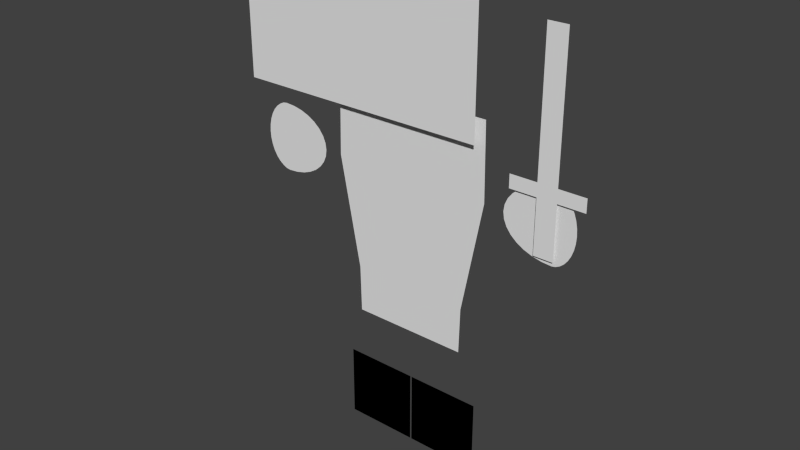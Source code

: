 # Source: Master_Rigged_Character.blend  (saved by Blender 2.74.0; exported with 4.5.12 LTS)
import bpy
from mathutils import Matrix  # noqa: F401  (used for matrix-valued properties, if any)

bpy.ops.wm.read_factory_settings(use_empty=True)
scene = bpy.context.scene
scene.name = 'Scene'

# ---- collections
col_collection_1 = bpy.data.collections.new('Collection 1'); scene.collection.children.link(col_collection_1)

# ---- materials (node trees are filled in below, after node groups)
mat_mat_jackieleetorso = bpy.data.materials.new('mat_jackieLeeTorso')
mat_mat_jackieleetorso.alpha_threshold = 0.0
mat_mat_jackieleetorso.use_transparent_shadow = False
mat_mat_jackieleetorso.roughness = 0.5
mat_mat_jackieleetorso.specular_intensity = 0.0
mat_mat_jackieleehead = bpy.data.materials.new('mat_jackieLeeHead')
mat_mat_jackieleehead.alpha_threshold = 0.0
mat_mat_jackieleehead.use_transparent_shadow = False
mat_mat_jackieleehead.roughness = 0.5
mat_mat_jackieleehead.specular_intensity = 0.0
mat_mat_jackieleehand = bpy.data.materials.new('mat_jackieLeeHand')
mat_mat_jackieleehand.alpha_threshold = 0.0
mat_mat_jackieleehand.use_transparent_shadow = False
mat_mat_jackieleehand.roughness = 0.5
mat_mat_jackieleehand.specular_intensity = 0.0
mat_mat_jackileeshoe = bpy.data.materials.new('mat_jackiLeeShoe')
mat_mat_jackileeshoe.alpha_threshold = 0.0
mat_mat_jackileeshoe.use_transparent_shadow = False
mat_mat_jackileeshoe.diffuse_color = (0.0, 0.0, 0.0, 1.0)
mat_mat_jackileeshoe.roughness = 0.5
mat_mat_jackieleesword = bpy.data.materials.new('mat_jackieLeeSword')
mat_mat_jackieleesword.alpha_threshold = 0.0
mat_mat_jackieleesword.use_transparent_shadow = False
mat_mat_jackieleesword.roughness = 0.5
mat_mat_jackieleesword.specular_intensity = 0.0

# ---- material node trees

# ---- world
world_world = bpy.data.worlds.new('World'); scene.world = world_world
world_world.color = (0.05088, 0.05088, 0.05088)
world_world.use_sun_shadow = False
world_world.sun_shadow_jitter_overblur = 0.0
world_world.cycles.sampling_method = 'MANUAL'
world_world.cycles.sample_map_resolution = 256

# ---- meshes
me_plane_001 = bpy.data.meshes.new('Plane.001')
me_plane_001.from_pydata([(0.519, 2.916e-06, 1.225), (-0.5335, 2.916e-06, 1.225), (0.3306, 2.916e-06, 1.225), (0.1092, 2.916e-06, 1.225), (-0.1237, 2.916e-06, 1.225), (-0.3451, 2.916e-06, 1.225), (1.093, 2.886e-06, 0.2088), (0.7263, 2.916e-06, 1.225), (1.075, 2.895e-06, 1.225), (1.023, 2.904e-06, 1.225), (0.9417, 2.91e-06, 1.225), (0.8395, 2.915e-06, 1.225), (-0.686, 2.916e-06, 1.225), (-1.107, 2.881e-06, 0.2088), (-0.8162, 2.915e-06, 1.225), (-0.9336, 2.91e-06, 1.225), (-1.027, 2.902e-06, 1.225), (-1.087, 2.892e-06, 1.225), (-0.3935, 2.785e-06, -1.93), (0.38, 2.785e-06, -1.93), (-0.255, 2.785e-06, -1.93), (-0.09229, 2.785e-06, -1.93), (0.07882, 2.785e-06, -1.93), (0.2416, 2.785e-06, -1.93), (0.5027, 2.785e-06, -1.93), (0.8017, 2.819e-06, -1.31), (0.5951, 2.787e-06, -1.93), (0.6784, 2.792e-06, -1.93), (0.7446, 2.799e-06, -1.93), (0.787, 2.809e-06, -1.93), (-0.8151, 2.82e-06, -1.293), (-0.5054, 2.785e-06, -1.93), (-0.8, 2.809e-06, -1.93), (-0.756, 2.8e-06, -1.93), (-0.6875, 2.792e-06, -1.93), (-0.6011, 2.787e-06, -1.93)], [], [(20, 21, 22, 23, 19, 24, 26, 27, 28, 29, 25, 30, 32, 33, 34, 35, 31, 18), (2, 3, 4, 5, 1, 12, 14, 15, 16, 17, 13, 6, 8, 9, 10, 11, 7, 0), (6, 13, 30, 25)])
_uv = me_plane_001.uv_layers.new(name='UVMap')
_uv.uv.foreach_set('vector', [0.3874, 0.0, 0.4613, 0.0, 0.5391, 0.0, 0.6131, 0.0, 0.676, 0.0, 0.7318, 0.0, 0.7738, 0.0, 0.8117, 0.0, 0.8417, 0.0, 0.861, 0.0, 0.8677, 0.1964, 0.1328, 0.2018, 0.1397, 0.0, 0.1597, 0.0, 0.1908, 0.0, 0.23, 0.0, 0.2735, 0.0, 0.3244, 0.0, 0.6536, 1.0, 0.5529, 1.0, 0.4471, 1.0, 0.3464, 1.0, 0.2608, 1.0, 0.1915, 1.0, 0.1323, 1.0, 0.07893, 1.0, 0.03657, 1.0, 0.009372, 1.0, 0.0, 0.6779, 1.0, 0.6779, 0.9918, 1.0, 0.9682, 1.0, 0.9313, 1.0, 0.8849, 1.0, 0.8334, 1.0, 0.7392, 1.0, 1.0, 0.6779, 0.0, 0.6779, 0.1328, 0.2018, 0.8677, 0.1964])
_ca = me_plane_001.color_attributes.new('Col', 'BYTE_COLOR', 'CORNER')
_ca.data.foreach_set('color', [1.0, 1.0, 1.0, 1.0, 1.0, 1.0, 1.0, 1.0, 1.0, 1.0, 1.0, 1.0, 1.0, 1.0, 1.0, 1.0, 1.0, 1.0, 1.0, 1.0, 1.0, 1.0, 1.0, 1.0, 1.0, 1.0, 1.0, 1.0, 1.0, 1.0, 1.0, 1.0, 1.0, 1.0, 1.0, 1.0, 1.0, 1.0, 1.0, 1.0, 1.0, 1.0, 1.0, 1.0, 1.0, 1.0, 1.0, 1.0, 1.0, 1.0, 1.0, 1.0, 1.0, 1.0, 1.0, 1.0, 1.0, 1.0, 1.0, 1.0, 1.0, 1.0, 1.0, 1.0, 1.0, 1.0, 1.0, 1.0, 1.0, 1.0, 1.0, 1.0, 1.0, 1.0, 1.0, 1.0, 1.0, 1.0, 1.0, 1.0, 1.0, 1.0, 1.0, 1.0, 1.0, 1.0, 1.0, 1.0, 1.0, 1.0, 1.0, 1.0, 1.0, 1.0, 1.0, 1.0, 1.0, 1.0, 1.0, 1.0, 1.0, 1.0, 1.0, 1.0, 1.0, 1.0, 1.0, 1.0, 1.0, 1.0, 1.0, 1.0, 1.0, 1.0, 1.0, 1.0, 1.0, 1.0, 1.0, 1.0, 1.0, 1.0, 1.0, 1.0, 1.0, 1.0, 1.0, 1.0, 1.0, 1.0, 1.0, 1.0, 1.0, 1.0, 1.0, 1.0, 1.0, 1.0, 1.0, 1.0, 1.0, 1.0, 1.0, 1.0, 1.0, 1.0, 1.0, 1.0, 1.0, 1.0, 1.0, 1.0, 1.0, 1.0, 1.0, 1.0, 1.0, 1.0, 1.0, 1.0])
me_plane_001.materials.append(mat_mat_jackieleetorso)
me_plane_001.use_remesh_preserve_volume = False
me_plane_001.use_remesh_preserve_attributes = False
me_plane_001.use_mirror_vertex_groups = False
me_plane_001.update()
me_circle_009 = bpy.data.meshes.new('Circle.009')
me_circle_009.from_pydata([(-1.0, 1.0, 0.1), (1.0, 1.0, 0.1), (-1.0, -1.0, 0.1), (1.0, -1.0, 0.1), (-2.5, 1.0, 0.1), (-2.5, -1.0, 0.1)], [], [(0, 2, 3, 1), (0, 4, 5, 2)])
_uv = me_circle_009.uv_layers.new(name='UVMap')
_uv.uv.foreach_set('vector', [0.4286, 1.0, 0.4286, 0.0, 1.0, 0.0, 1.0, 1.0, 0.4286, 1.0, 0.0, 1.0, 0.0, 0.0, 0.4286, 0.0])
me_circle_009.materials.append(mat_mat_jackieleehead)
me_circle_009.use_remesh_preserve_volume = False
me_circle_009.use_remesh_preserve_attributes = False
me_circle_009.use_mirror_vertex_groups = False
me_circle_009.update()
me_circle_005 = bpy.data.meshes.new('Circle.005')
me_circle_005.from_pydata([(0.07902, 1.3, -7.105e-15), (-0.2855, 1.275, -6.969e-15), (-0.6359, 1.201, -6.565e-15), (-0.9589, 1.081, -5.908e-15), (-1.242, 0.9192, -5.024e-15), (-1.474, 0.7222, -3.948e-15), (-1.647, 0.4975, -2.719e-15), (-1.753, 0.2536, -1.386e-15), (-1.789, 8.181e-09, 1.594e-21), (-1.753, -0.2536, 1.386e-15), (-1.647, -0.4975, 2.719e-15), (-1.474, -0.7222, 3.948e-15), (-1.242, -0.9192, 5.024e-15), (-0.9589, -1.081, 5.908e-15), (-0.6359, -1.201, 6.565e-15), (-0.2855, -1.275, 6.969e-15), (0.07902, -1.3, 7.105e-15), (0.2147, -1.275, 6.969e-15), (0.3656, -1.201, 6.565e-15), (0.5105, -1.081, 5.908e-15), (0.6376, -0.9192, 5.024e-15), (0.7419, -0.7222, 3.948e-15), (0.8194, -0.4975, 2.719e-15), (0.8671, -0.2536, 1.386e-15), (0.8832, 1.165e-06, -4.73e-21), (0.8671, 0.2536, -1.386e-15), (0.8194, 0.4975, -2.719e-15), (0.7419, 0.7222, -3.948e-15), (0.6376, 0.9192, -5.024e-15), (0.5105, 1.081, -5.908e-15), (0.3656, 1.201, -6.565e-15), (0.2147, 1.275, -6.969e-15)], [], [(1, 0, 31, 30, 29, 28, 27, 26, 25, 24, 23, 22, 21, 20, 19, 18, 17, 16, 15, 14, 13, 12, 11, 10, 9, 8, 7, 6, 5, 4, 3, 2)])
_uv = me_circle_005.uv_layers.new(name='UVMap')
_uv.uv.foreach_set('vector', [0.4915, 0.02853, 0.6256, 9.876e-05, 0.6772, 0.002245, 0.7372, 0.02179, 0.7973, 0.05878, 0.853, 0.1121, 0.9021, 0.1798, 0.9427, 0.2592, 0.9732, 0.3473, 0.9926, 0.4406, 0.9999, 0.5356, 0.995, 0.6287, 0.978, 0.7162, 0.9497, 0.7949, 0.911, 0.8616, 0.8634, 0.9138, 0.8113, 0.9492, 0.7622, 0.9656, 0.6256, 0.9755, 0.4915, 0.9665, 0.3653, 0.9388, 0.2516, 0.8937, 0.155, 0.8327, 0.07906, 0.7583, 0.02676, 0.6734, 9.876e-05, 0.5811, 9.876e-05, 0.485, 0.02676, 0.3888, 0.07906, 0.2963, 0.155, 0.2109, 0.2516, 0.136, 0.3653, 0.07443])
me_circle_005.materials.append(mat_mat_jackieleehand)
me_circle_005.use_remesh_preserve_volume = False
me_circle_005.use_remesh_preserve_attributes = False
me_circle_005.use_mirror_vertex_groups = False
me_circle_005.update()
me_circle_007 = bpy.data.meshes.new('Circle.007')
me_circle_007.from_pydata([(0.0714, 1.3, 0.0), (-0.2931, 1.275, 0.0), (-0.6436, 1.201, 0.0), (-0.9665, 1.081, 0.0), (-1.25, 0.9192, 0.0), (-1.482, 0.7222, 0.0), (-1.655, 0.4975, 0.0), (-1.761, 0.2536, 0.0), (-1.797, 8.181e-09, 0.0), (-1.761, -0.2536, 0.0), (-1.655, -0.4975, 0.0), (-1.482, -0.7222, 0.0), (-1.25, -0.9192, 0.0), (-0.9665, -1.081, 0.0), (-0.6436, -1.201, 0.0), (-0.2931, -1.275, 0.0), (0.0714, -1.3, 0.0), (0.2321, -1.275, 0.0), (0.3874, -1.201, 0.0), (0.5549, -1.081, 0.0), (0.7017, -0.9192, 0.0), (0.8222, -0.7222, 0.0), (0.9118, -0.4975, 0.0), (0.9669, -0.2536, 0.0), (0.9855, 1.165e-06, 0.0), (0.9669, 0.2536, 0.0), (0.9118, 0.4975, 0.0), (0.8222, 0.7222, 0.0), (0.7017, 0.9192, 0.0), (0.5549, 1.081, 0.0), (0.3874, 1.201, 0.0), (0.2321, 1.275, 0.0)], [], [(1, 0, 31, 30, 29, 28, 27, 26, 25, 24, 23, 22, 21, 20, 19, 18, 17, 16, 15, 14, 13, 12, 11, 10, 9, 8, 7, 6, 5, 4, 3, 2)])
_uv = me_circle_007.uv_layers.new(name='UVMap')
_uv.uv.foreach_set('vector', [0.6016, 0.9381, 0.733, 0.9286, 0.7891, 0.9116, 0.8408, 0.8773, 0.8946, 0.8259, 0.9388, 0.7608, 0.9719, 0.6843, 0.9925, 0.5995, 0.9999, 0.5097, 0.9937, 0.4181, 0.9743, 0.3285, 0.9422, 0.2442, 0.8989, 0.1685, 0.8459, 0.1042, 0.7853, 0.0539, 0.7194, 0.01947, 0.6602, 0.0008946, 0.6016, 9.684e-05, 0.4727, 0.02744, 0.3513, 0.07157, 0.242, 0.1308, 0.149, 0.2028, 0.07603, 0.2849, 0.02574, 0.3739, 9.718e-05, 0.4664, 9.684e-05, 0.5588, 0.02574, 0.6475, 0.07603, 0.7293, 0.149, 0.8008, 0.242, 0.8594, 0.3513, 0.9028, 0.4727, 0.9294])
me_circle_007.materials.append(mat_mat_jackieleehand)
me_circle_007.use_remesh_preserve_volume = False
me_circle_007.use_remesh_preserve_attributes = False
me_circle_007.use_mirror_vertex_groups = False
me_circle_007.update()
me_circle_008 = bpy.data.meshes.new('Circle.008')
me_circle_008.from_pydata([(-1.555, -1.128, 9.315e-05), (1.655, -0.8779, 9.317e-05), (-1.755, 2.884, 9.368e-05), (1.455, 3.133, 9.369e-05)], [], [(0, 1, 3, 2)])
_uv = me_circle_008.uv_layers.new(name='UVMap')
_uv.uv.foreach_set('vector', [1.836e-07, 0.0, 1.0, 0.0, 1.0, 1.0, 0.0, 1.0])
me_circle_008.materials.append(mat_mat_jackileeshoe)
me_circle_008.use_remesh_preserve_volume = False
me_circle_008.use_remesh_preserve_attributes = False
me_circle_008.use_mirror_vertex_groups = False
me_circle_008.update()
me_circle_006 = bpy.data.meshes.new('Circle.006')
me_circle_006.from_pydata([(-1.898, -1.005, 0.0001589), (1.319, -1.005, 0.0001589), (-1.898, 3.014, 0.0001595), (1.319, 3.014, 0.0001595)], [], [(0, 1, 3, 2)])
_uv = me_circle_006.uv_layers.new(name='UVMap')
_uv.uv.foreach_set('vector', [0.0, 0.0, 1.0, 0.0, 1.0, 1.0, 0.0, 1.0])
me_circle_006.materials.append(mat_mat_jackileeshoe)
me_circle_006.use_remesh_preserve_volume = False
me_circle_006.use_remesh_preserve_attributes = False
me_circle_006.use_mirror_vertex_groups = False
me_circle_006.update()
me_plane_003 = bpy.data.meshes.new('Plane.003')
me_plane_003.from_pydata([(-1.0, -1.0, 0.0), (1.0, -1.0, 0.0), (-1.0, 1.695, 5.244e-08), (1.0, 1.695, 5.244e-08), (-1.0, 1.515, 4.895e-08), (-1.0, 1.335, 4.545e-08), (-1.0, 1.156, 4.196e-08), (-1.0, 0.9761, 3.846e-08), (-1.0, 0.7964, 3.496e-08), (-1.0, 0.6168, 3.147e-08), (-1.0, 0.4371, 2.797e-08), (-1.0, 0.2575, 2.447e-08), (-1.0, 0.07786, 2.098e-08), (-1.0, -0.1018, 1.748e-08), (-1.0, -0.2814, 1.399e-08), (-1.0, -0.4611, 1.049e-08), (-1.0, -0.6407, 6.993e-09), (-1.0, -0.8204, 3.496e-09), (1.0, -0.8204, 3.496e-09), (1.0, -0.6407, 6.993e-09), (1.0, -0.4611, 1.049e-08), (1.0, -0.2814, 1.399e-08), (1.0, -0.1018, 1.748e-08), (1.0, 0.07786, 2.098e-08), (1.0, 0.2575, 2.447e-08), (1.0, 0.4371, 2.797e-08), (1.0, 0.6168, 3.147e-08), (1.0, 0.7964, 3.496e-08), (1.0, 0.9761, 3.846e-08), (1.0, 1.156, 4.196e-08), (1.0, 1.335, 4.545e-08), (1.0, 1.515, 4.895e-08), (-3.768, -0.1018, 1.748e-08), (-3.768, -0.2814, 1.399e-08), (3.768, -0.2814, 1.399e-08), (3.768, -0.1018, 1.748e-08)], [], [(4, 31, 3, 2), (0, 1, 18, 17), (17, 18, 19, 16), (16, 19, 20, 15), (15, 20, 21, 14), (14, 21, 22, 13), (13, 22, 23, 12), (12, 23, 24, 11), (11, 24, 25, 10), (10, 25, 26, 9), (9, 26, 27, 8), (8, 27, 28, 7), (7, 28, 29, 6), (6, 29, 30, 5), (5, 30, 31, 4), (22, 21, 34, 35), (14, 13, 32, 33)])
_uv = me_plane_003.uv_layers.new(name='UVMap')
_uv.uv.foreach_set('vector', [0.3735, 0.9131, 0.6265, 0.9131, 0.6265, 0.9766, 0.3735, 0.9766, 0.3735, 0.02337, 0.6265, 0.02337, 0.6265, 0.08692, 0.3735, 0.08692, 0.3735, 0.08692, 0.6265, 0.08692, 0.6265, 0.1505, 0.3735, 0.1505, 0.3735, 0.1505, 0.6265, 0.1505, 0.6265, 0.214, 0.3735, 0.214, 0.3735, 0.214, 0.6265, 0.214, 0.6265, 0.2776, 0.3735, 0.2776, 0.3735, 0.2776, 0.6265, 0.2776, 0.6265, 0.3411, 0.3735, 0.3411, 0.3735, 0.3411, 0.6265, 0.3411, 0.6265, 0.4047, 0.3735, 0.4047, 0.3735, 0.4047, 0.6265, 0.4047, 0.6265, 0.4682, 0.3735, 0.4682, 0.3735, 0.4682, 0.6265, 0.4682, 0.6265, 0.5318, 0.3735, 0.5318, 0.3735, 0.5318, 0.6265, 0.5318, 0.6265, 0.5953, 0.3735, 0.5953, 0.3735, 0.5953, 0.6265, 0.5953, 0.6265, 0.6589, 0.3735, 0.6589, 0.3735, 0.6589, 0.6265, 0.6589, 0.6265, 0.7224, 0.3735, 0.7224, 0.3735, 0.7224, 0.6265, 0.7224, 0.6265, 0.786, 0.3735, 0.786, 0.3735, 0.786, 0.6265, 0.786, 0.6265, 0.8495, 0.3735, 0.8495, 0.3735, 0.8495, 0.6265, 0.8495, 0.6265, 0.9131, 0.3735, 0.9131, 0.6265, 0.3411, 0.6265, 0.2776, 0.9766, 0.2776, 0.9766, 0.3411, 0.3735, 0.2776, 0.3735, 0.3411, 0.02337, 0.3411, 0.02337, 0.2776])
me_plane_003.materials.append(mat_mat_jackieleesword)
me_plane_003.use_remesh_preserve_volume = False
me_plane_003.use_remesh_preserve_attributes = False
me_plane_003.use_mirror_vertex_groups = False
me_plane_003.update()
arm_armature_001 = bpy.data.armatures.new('Armature.001')  # bones are not reproduced

# ---- objects
ob_armature = bpy.data.objects.new('Armature', arm_armature_001)
ob_body = bpy.data.objects.new('Body', me_plane_001)
ob_head = bpy.data.objects.new('Head', me_circle_009)
ob_left_arm = bpy.data.objects.new('Left Arm', me_circle_005)
ob_right_arm = bpy.data.objects.new('Right Arm', me_circle_007)
ob_right_foot = bpy.data.objects.new('Right Foot', me_circle_008)
ob_left_foot = bpy.data.objects.new('Left Foot', me_circle_006)
ob_weapon = bpy.data.objects.new('Weapon', me_plane_003)

# ---- transforms, parenting, visibility, modifiers, constraints
ob_armature.location = (0.0, 0.0, 0.4649)
ob_armature.hide_viewport = True
ob_armature.lineart.crease_threshold = 0.0
ob_body.parent = ob_armature
ob_body.matrix_parent_inverse = Matrix(((1.0, 0.0, 0.0, 0.0), (0.0, 1.0, 0.0, 0.0), (0.0, 0.0, 1.0, -0.4649), (0.0, 0.0, 0.0, 1.0)))
ob_body.location = (0.0, 0.0, 0.0)
ob_body.lineart.crease_threshold = 0.0
_vg = ob_body.vertex_groups.new(name='Full Bone')
for _i, _w in zip([6, 8, 13, 18, 19, 20, 21, 22, 23, 24, 25, 26, 27, 28, 29, 30, 31, 32, 33, 34, 35], [0.01465, 0.001021, 0.01772, 0.7773, 0.8066, 0.7906, 0.8041, 0.8147, 0.8249, 0.7885, 0.6477, 0.7695, 0.7471, 0.7174, 0.6876, 0.6633, 0.7656, 0.6854, 0.7092, 0.7327, 0.7543]): _vg.add([_i], _w, 'REPLACE')
_vg = ob_body.vertex_groups.new(name='R.ForeArm')
for _i, _w in zip([0, 1, 2, 3, 4, 5, 7, 8, 9, 10, 11, 12, 13, 14, 15, 16, 17, 18, 19, 20, 21, 22, 23, 24, 25, 26, 27, 28, 29, 30, 31, 32, 33, 34, 35], [0.2062, 0.5671, 0.2557, 0.3106, 0.3711, 0.4308, 0.143, 0.01622, 0.04854, 0.07542, 0.1009, 0.6897, 0.946, 0.7823, 0.8748, 0.9228, 0.9659, 0.1468, 0.07015, 0.1276, 0.1077, 0.0898, 0.07231, 0.06805, 0.06376, 0.06605, 0.06372, 0.0636, 0.06348, 0.2726, 0.1616, 0.2492, 0.2239, 0.199, 0.1759]): _vg.add([_i], _w, 'REPLACE')
_vg = ob_body.vertex_groups.new(name='R.Hand')
for _i, _w in zip([0, 1, 2, 3, 4, 5, 7, 8, 9, 10, 11, 12, 13, 14, 15, 16, 17, 18, 19, 20, 21, 22, 23, 25, 30, 31, 32, 33, 34, 35], [0.0, 0.0, 0.0, 0.0, 0.0, 0.0, 0.0, 0.0, 0.0, 0.0, 0.0, 0.0, 0.0, 0.0, 0.0, 0.0, 0.0, 0.0, 0.0, 0.0, 0.0, 0.0, 0.0, 0.0, 0.0, 0.0, 0.0, 0.0, 0.0, 0.0]): _vg.add([_i], _w, 'REPLACE')
_vg = ob_body.vertex_groups.new(name='L.ForeArm')
for _i, _w in zip([0, 1, 2, 3, 4, 5, 6, 7, 8, 9, 10, 11, 12, 14, 15, 18, 19, 20, 21, 22, 23, 24, 25, 26, 27, 28, 29, 30, 31, 32, 33, 34, 35], [0.5535, 0.1426, 0.4598, 0.3574, 0.2709, 0.188, 0.9368, 0.6853, 0.9111, 0.8811, 0.8264, 0.7732, 0.1018, 0.07103, 0.03061, 0.07397, 0.1213, 0.07996, 0.08635, 0.0937, 0.1011, 0.1413, 0.2845, 0.162, 0.1864, 0.2159, 0.2454, 0.06152, 0.0708, 0.06297, 0.06453, 0.06619, 0.06774]): _vg.add([_i], _w, 'REPLACE')
_vg = ob_body.vertex_groups.new(name='L.Hand')
for _i, _w in zip([0, 1, 2, 3, 4, 5, 7, 11, 12, 14, 15, 16, 17], [0.0, 0.0, 0.0, 0.0, 0.0, 0.0, 0.0, 0.0, 0.0, 0.0, 0.0, 0.0, 0.0]): _vg.add([_i], _w, 'REPLACE')
_vg = ob_body.vertex_groups.new(name='Head')
_vg.add([0, 3, 5], 1.0, 'REPLACE')
_vg = ob_body.vertex_groups.new(name='R.Foot')
_vg = ob_body.vertex_groups.new(name='L.Foot')
_vg = ob_body.vertex_groups.new(name='Body')
for _i, _w in zip([0, 1, 2, 3, 4, 5, 6, 7, 8, 9, 10, 11, 12, 13, 14, 15, 16, 17, 18, 19, 20, 21, 22, 23, 24, 25, 26, 27, 28, 29, 30, 31, 32, 33, 34, 35], [1.0, 1.0, 1.0, 1.0, 1.0, 1.0, 1.0, 1.0, 1.0, 1.0, 1.0, 1.0, 1.0, 1.0, 1.0, 1.0, 1.0, 1.0, 1.0, 1.0, 1.0, 1.0, 0.9999, 1.0, 0.9998, 1.0, 0.9995, 0.9988, 0.9979, 0.9968, 1.0, 1.0, 1.0, 1.0, 1.0, 1.0]): _vg.add([_i], _w, 'REPLACE')
_vg = ob_body.vertex_groups.new(name='Full')
_vg = ob_body.vertex_groups.new(name='R.Forearm')
for _i, _w in zip([0, 1, 2, 3, 4, 5, 6, 7, 8, 9, 10, 11, 12, 13, 14, 15, 16, 17, 30], [0.0, 0.0, 0.0, 0.0, 3.698e-19, 0.0, 0.0, 0.0, 0.0, 0.0, 0.0, 0.0, 0.00064, 6.335e-22, 0.0009899, 4.53e-08, 3.967e-12, 8.181e-10, 0.008166]): _vg.add([_i], _w, 'REPLACE')
_vg = ob_body.vertex_groups.new(name='L.Forearm')
for _i, _w in zip([0, 1, 2, 3, 4, 5, 6, 7, 8, 9, 10, 11, 12, 13, 14, 15, 16, 17, 25, 30], [0.0, 0.0, 0.0, 0.0, 9.064e-25, 0.0, 0.0007192, 1.239e-37, 9.224e-12, 4.08e-20, 5.747e-31, 1.822e-44, 0.0, 0.0, 1.4e-08, 0.0, 0.002168, 0.01679, 3.953e-09, 0.0]): _vg.add([_i], _w, 'REPLACE')
_vg = ob_body.vertex_groups.new(name='Body.001')
_vg = ob_body.vertex_groups.new(name='Body.002')
for _i, _w in zip([0, 1, 2, 3, 4, 5, 7, 8, 9, 10, 11, 12, 14, 15, 16], [0.3177, 0.3815, 0.378, 0.443, 0.4734, 0.4996, 0.2243, 0.03839, 0.07567, 0.1195, 0.162, 0.2751, 0.1947, 0.1144, 0.06351]): _vg.add([_i], _w, 'REPLACE')
_vg = ob_body.vertex_groups.new(name='Weapon')
_vg = ob_body.vertex_groups.new(name='R.Thigh')
for _i, _w in zip([18, 19, 20, 21, 22, 23, 24, 26, 27, 31, 32, 33, 34, 35], [2.827e-09, 0.0, 0.0, 0.0, 0.0, 0.0, 0.0, 0.0, 0.0, 7.192e-09, 0.0, 4.668e-10, 0.0, 8.154e-09]): _vg.add([_i], _w, 'REPLACE')
_vg = ob_body.vertex_groups.new(name='R.Leg')
_vg = ob_body.vertex_groups.new(name='L.Thigh')
for _i, _w in zip([18, 19, 20, 21, 22, 23, 24, 25, 26, 27, 28, 29, 31, 32, 33, 34, 35], [0.0, 4.489e-09, 0.0, 0.0, 0.0, 0.0, 9.956e-08, 0.0, 1.215e-08, 6.492e-14, 2.454e-18, 2.745e-19, 0.0, 0.0, 0.0, 0.0, 0.0]): _vg.add([_i], _w, 'REPLACE')
_vg = ob_body.vertex_groups.new(name='L.Leg')
_m = ob_body.modifiers.new('Armature', 'ARMATURE')
_m = ob_body.modifiers.new('Armature.001', 'ARMATURE')
_m.object = ob_armature
ob_head.parent = ob_armature
ob_head.matrix_parent_inverse = Matrix(((1.0, 0.0, 0.0, 0.0), (0.0, 1.0, 0.0, 0.0), (0.0, 0.0, 1.0, -0.4649), (0.0, 0.0, 0.0, 1.0)))
ob_head.location = (0.0, 0.0, 1.931)
ob_head.rotation_euler = (1.571, -0.0, 0.0)
ob_head.lock_location = (False, True, False)
ob_head.lineart.crease_threshold = 0.0
_vg = ob_head.vertex_groups.new(name='Full Bone')
_vg = ob_head.vertex_groups.new(name='R.ForeArm')
_vg = ob_head.vertex_groups.new(name='R.Hand')
for _i, _w in zip([0, 1, 2, 3, 4, 5], [4.457e-14, 6.836e-06, 0.00152, 0.008034, 3.249e-20, 4.74e-10]): _vg.add([_i], _w, 'REPLACE')
_vg = ob_head.vertex_groups.new(name='L.ForeArm')
_vg = ob_head.vertex_groups.new(name='L.Hand')
_vg = ob_head.vertex_groups.new(name='Head')
for _i, _w in zip([0, 1, 2, 3, 4, 5], [1.0, 1.0, 0.9676, 0.9915, 1.0, 0.9999]): _vg.add([_i], _w, 'REPLACE')
_vg = ob_head.vertex_groups.new(name='R.Foot')
_vg = ob_head.vertex_groups.new(name='L.Foot')
_vg = ob_head.vertex_groups.new(name='Body')
_vg = ob_head.vertex_groups.new(name='Full')
_vg = ob_head.vertex_groups.new(name='R.Forearm')
for _i, _w in zip([0, 1, 2, 3, 4, 5], [3.386e-11, 0.0, 2.503e-09, 6.061e-10, 3.165e-08, 1.831e-06]): _vg.add([_i], _w, 'REPLACE')
_vg = ob_head.vertex_groups.new(name='L.Forearm')
for _i, _w in zip([0, 1, 2, 3, 4, 5], [3.795e-07, 4.924e-22, 1.714e-08, 1.758e-13, 0.002934, 0.0125]): _vg.add([_i], _w, 'REPLACE')
_vg = ob_head.vertex_groups.new(name='Body.001')
_vg = ob_head.vertex_groups.new(name='Body.002')
_vg = ob_head.vertex_groups.new(name='Weapon')
_vg = ob_head.vertex_groups.new(name='R.Thigh')
_vg = ob_head.vertex_groups.new(name='R.Leg')
_vg = ob_head.vertex_groups.new(name='L.Thigh')
_vg = ob_head.vertex_groups.new(name='L.Leg')
_m = ob_head.modifiers.new('Armature', 'ARMATURE')
_m = ob_head.modifiers.new('Armature.001', 'ARMATURE')
_m.object = ob_armature
ob_left_arm.parent = ob_armature
ob_left_arm.matrix_parent_inverse = Matrix(((1.0, 0.0, 0.0, 0.0), (0.0, 1.0, 0.0, 0.0), (0.0, 0.0, 1.0, -0.4649), (0.0, 0.0, 0.0, 1.0)))
ob_left_arm.location = (2.0, 0.0, 0.1988)
ob_left_arm.rotation_euler = (1.571, -0.0, 0.0)
ob_left_arm.scale = (0.3593, -0.359, 0.3593)
ob_left_arm.lineart.crease_threshold = 0.0
_vg = ob_left_arm.vertex_groups.new(name='Full Bone')
_vg = ob_left_arm.vertex_groups.new(name='R.ForeArm')
_vg = ob_left_arm.vertex_groups.new(name='R.Hand')
_vg = ob_left_arm.vertex_groups.new(name='L.ForeArm')
_vg = ob_left_arm.vertex_groups.new(name='L.Hand')
for _i, _w in zip([0, 1, 2, 3, 4, 5, 6, 7, 8, 9, 10, 11, 12, 13, 14, 15, 16, 17, 18, 19, 20, 21, 22, 23, 24, 25, 26, 27, 28, 29, 30, 31], [1.0, 1.0, 1.0, 1.0, 1.0, 1.0, 1.0, 1.0, 1.0, 1.0, 1.0, 1.0, 0.9999, 0.9999, 1.0, 1.0, 1.0, 1.0, 1.0, 1.0, 1.0, 1.0, 1.0, 1.0, 1.0, 1.0, 1.0, 1.0, 1.0, 1.0, 1.0, 1.0]): _vg.add([_i], _w, 'REPLACE')
_vg = ob_left_arm.vertex_groups.new(name='Head')
_vg = ob_left_arm.vertex_groups.new(name='R.Foot')
_vg = ob_left_arm.vertex_groups.new(name='L.Foot')
_vg = ob_left_arm.vertex_groups.new(name='Body')
_vg = ob_left_arm.vertex_groups.new(name='Full')
_vg = ob_left_arm.vertex_groups.new(name='R.Forearm')
_vg = ob_left_arm.vertex_groups.new(name='L.Forearm')
for _i, _w in zip([0, 1, 2, 3, 4, 5, 6, 7, 8, 9, 10, 11, 12, 13, 14, 15, 16, 17, 18, 19, 20, 21, 22, 23, 24, 25, 26, 27, 28, 29, 30, 31], [2.829e-24, 1.565e-29, 2.529e-33, 1.62e-35, 6.147e-32, 0.0, 1.115e-33, 4.968e-37, 9.406e-39, 2.237e-37, 1.56e-31, 1.61e-28, 1.154e-27, 1.354e-30, 0.0, 5.622e-35, 6.087e-30, 4.739e-29, 1.255e-30, 2.792e-34, 2.769e-40, 0.0, 0.0, 0.0, 2.442e-39, 1.127e-40, 0.0, 3.643e-43, 7.253e-40, 0.0, 1.91e-26, 1.888e-23]): _vg.add([_i], _w, 'REPLACE')
_vg = ob_left_arm.vertex_groups.new(name='Body.001')
_vg = ob_left_arm.vertex_groups.new(name='Body.002')
_vg = ob_left_arm.vertex_groups.new(name='Weapon')
for _i, _w in zip([0, 1, 2, 3, 4, 5, 6, 7, 8, 9, 10, 11, 12, 13, 14, 15, 16, 17, 18, 19, 20, 21, 22, 23, 24, 25, 26, 27, 28, 29, 30, 31], [1.874e-11, 3.962e-15, 7.778e-16, 3.035e-19, 2.752e-20, 7.076e-15, 1.696e-14, 6.288e-11, 3.289e-07, 2.998e-06, 3.762e-06, 8.165e-08, 1.886e-11, 5.125e-16, 4.42e-22, 7.974e-30, 4.814e-34, 3.738e-37, 6.936e-43, 1.654e-43, 1.247e-43, 0.0, 0.0, 0.0, 0.0, 1.341e-39, 6.414e-32, 3.04e-27, 4.612e-22, 3.178e-15, 1.009e-11, 1.402e-10]): _vg.add([_i], _w, 'REPLACE')
_vg = ob_left_arm.vertex_groups.new(name='R.Thigh')
_vg = ob_left_arm.vertex_groups.new(name='R.Leg')
_vg = ob_left_arm.vertex_groups.new(name='L.Thigh')
_vg = ob_left_arm.vertex_groups.new(name='L.Leg')
_m = ob_left_arm.modifiers.new('Armature', 'ARMATURE')
_m = ob_left_arm.modifiers.new('Armature.001', 'ARMATURE')
_m.object = ob_armature
ob_right_arm.parent = ob_armature
ob_right_arm.matrix_parent_inverse = Matrix(((1.0, 0.0, 0.0, 0.0), (0.0, 1.0, 0.0, 0.0), (0.0, 0.0, 1.0, -0.4649), (0.0, 0.0, 0.0, 1.0)))
ob_right_arm.location = (-2.0, 0.0, 0.1988)
ob_right_arm.rotation_euler = (1.571, -0.0, 0.0)
ob_right_arm.scale = (-0.3593, 0.3593, 0.3593)
ob_right_arm.lineart.crease_threshold = 0.0
_vg = ob_right_arm.vertex_groups.new(name='Full Bone')
_vg = ob_right_arm.vertex_groups.new(name='R.ForeArm')
for _i, _w in zip([0, 1, 2, 3, 4, 5, 6, 7, 8, 9, 10, 11, 12, 13, 14, 15, 16, 17, 18, 19, 20, 21, 22, 23, 24, 25, 26, 27, 28, 29, 30, 31], [0.3048, 0.3686, 0.4312, 0.4998, 0.5648, 0.6561, 0.7418, 0.8586, 0.9886, 0.884, 0.7797, 0.697, 0.6086, 0.5426, 0.4731, 0.4093, 0.3444, 0.3173, 0.2907, 0.2627, 0.2363, 0.2135, 0.1924, 0.1702, 0.149, 0.164, 0.1797, 0.1953, 0.2121, 0.2347, 0.2586, 0.2814]): _vg.add([_i], _w, 'REPLACE')
_vg = ob_right_arm.vertex_groups.new(name='R.Hand')
for _i, _w in zip([0, 1, 2, 3, 4, 5, 6, 7, 8, 9, 10, 11, 12, 13, 14, 15, 16, 17, 18, 19, 20, 21, 22, 23, 24, 25, 26, 27, 28, 29, 30, 31], [1.0, 1.0, 1.0, 1.0, 1.0, 1.0, 1.0, 1.0, 1.0, 1.0, 1.0, 1.0, 1.0, 1.0, 1.0, 1.0, 1.0, 1.0, 1.0, 1.0, 1.0, 1.0, 1.0, 1.0, 1.0, 1.0, 1.0, 1.0, 1.0, 1.0, 1.0, 1.0]): _vg.add([_i], _w, 'REPLACE')
_vg = ob_right_arm.vertex_groups.new(name='L.ForeArm')
_vg = ob_right_arm.vertex_groups.new(name='L.Hand')
_vg = ob_right_arm.vertex_groups.new(name='Head')
_vg = ob_right_arm.vertex_groups.new(name='R.Foot')
_vg = ob_right_arm.vertex_groups.new(name='L.Foot')
_vg = ob_right_arm.vertex_groups.new(name='Body')
_vg = ob_right_arm.vertex_groups.new(name='Full')
_vg = ob_right_arm.vertex_groups.new(name='R.Forearm')
for _i, _w in zip([0, 1, 2, 3, 4, 5, 6, 7, 8, 9, 10, 11, 12, 13, 14, 15, 16, 17, 18, 19, 20, 21, 22, 23, 24, 25, 26, 27, 28, 29, 30, 31], [1.561e-10, 3.451e-11, 6.339e-13, 1.92e-19, 1.477e-17, 1.008e-16, 1.493e-19, 3.026e-24, 9.656e-23, 3.772e-21, 5.653e-14, 1.191e-12, 1.896e-16, 9.322e-16, 4.524e-16, 0.0, 7e-18, 1.147e-18, 1.1e-20, 1.357e-18, 4.938e-13, 1.298e-13, 3.601e-19, 3.051e-20, 2.72e-17, 2.578e-20, 0.0, 7.356e-26, 9.824e-18, 4.476e-13, 3.455e-11, 2.901e-10]): _vg.add([_i], _w, 'REPLACE')
_vg = ob_right_arm.vertex_groups.new(name='L.Forearm')
_vg = ob_right_arm.vertex_groups.new(name='Body.001')
_vg = ob_right_arm.vertex_groups.new(name='Body.002')
_vg = ob_right_arm.vertex_groups.new(name='Weapon')
_vg = ob_right_arm.vertex_groups.new(name='R.Thigh')
_vg = ob_right_arm.vertex_groups.new(name='R.Leg')
_vg = ob_right_arm.vertex_groups.new(name='L.Thigh')
_vg = ob_right_arm.vertex_groups.new(name='L.Leg')
_m = ob_right_arm.modifiers.new('Armature', 'ARMATURE')
_m = ob_right_arm.modifiers.new('Armature.001', 'ARMATURE')
_m.object = ob_armature
ob_right_foot.parent = ob_armature
ob_right_foot.matrix_parent_inverse = Matrix(((1.0, 0.0, 0.0, 0.0), (0.0, 1.0, 0.0, 0.0), (0.0, 0.0, 1.0, -0.4649), (0.0, 0.0, 0.0, 1.0)))
ob_right_foot.location = (-0.4723, 0.0, -3.374)
ob_right_foot.rotation_euler = (1.571, 0.0622, -0.0)
ob_right_foot.scale = (0.3109, 0.2488, 0.3109)
ob_right_foot.lineart.crease_threshold = 0.0
_vg = ob_right_foot.vertex_groups.new(name='Full Bone')
_vg = ob_right_foot.vertex_groups.new(name='R.ForeArm')
_vg = ob_right_foot.vertex_groups.new(name='R.Hand')
_vg = ob_right_foot.vertex_groups.new(name='L.ForeArm')
_vg = ob_right_foot.vertex_groups.new(name='L.Hand')
_vg = ob_right_foot.vertex_groups.new(name='Head')
_vg = ob_right_foot.vertex_groups.new(name='R.Foot')
for _i, _w in zip([0, 1, 2, 3], [5.511e-13, 9.006e-07, 1.254e-17, 0.0]): _vg.add([_i], _w, 'REPLACE')
_vg = ob_right_foot.vertex_groups.new(name='L.Foot')
_vg = ob_right_foot.vertex_groups.new(name='Body')
_vg = ob_right_foot.vertex_groups.new(name='Full')
for _i, _w in zip([0, 1, 2, 3], [1.983e-12, 1.529e-24, 1.155e-11, 6.541e-06]): _vg.add([_i], _w, 'REPLACE')
_vg = ob_right_foot.vertex_groups.new(name='R.Forearm')
_vg = ob_right_foot.vertex_groups.new(name='L.Forearm')
_vg = ob_right_foot.vertex_groups.new(name='Body.001')
_vg = ob_right_foot.vertex_groups.new(name='Body.002')
_vg = ob_right_foot.vertex_groups.new(name='Weapon')
_vg = ob_right_foot.vertex_groups.new(name='R.Thigh')
for _i, _w in zip([0, 1, 2, 3], [0.03934, 0.0, 4.714e-11, 0.0]): _vg.add([_i], _w, 'REPLACE')
_vg = ob_right_foot.vertex_groups.new(name='R.Leg')
for _i, _w in zip([0, 1, 2, 3], [1.0, 1.0, 0.9985, 1.0]): _vg.add([_i], _w, 'REPLACE')
_vg = ob_right_foot.vertex_groups.new(name='L.Thigh')
_vg = ob_right_foot.vertex_groups.new(name='L.Leg')
_m = ob_right_foot.modifiers.new('Armature', 'ARMATURE')
_m = ob_right_foot.modifiers.new('Armature.001', 'ARMATURE')
_m.object = ob_armature
ob_left_foot.parent = ob_armature
ob_left_foot.matrix_parent_inverse = Matrix(((1.0, 0.0, 0.0, 0.0), (0.0, 1.0, 0.0, 0.0), (0.0, 0.0, 1.0, -0.4649), (0.0, 0.0, 0.0, 1.0)))
ob_left_foot.location = (0.6388, 0.0, -3.374)
ob_left_foot.rotation_euler = (1.571, -0.0, 0.0)
ob_left_foot.scale = (0.3109, 0.2488, 0.3109)
ob_left_foot.lineart.crease_threshold = 0.0
_vg = ob_left_foot.vertex_groups.new(name='Full Bone')
_vg = ob_left_foot.vertex_groups.new(name='R.ForeArm')
_vg = ob_left_foot.vertex_groups.new(name='R.Hand')
_vg = ob_left_foot.vertex_groups.new(name='L.ForeArm')
_vg = ob_left_foot.vertex_groups.new(name='L.Hand')
_vg = ob_left_foot.vertex_groups.new(name='Head')
_vg = ob_left_foot.vertex_groups.new(name='R.Foot')
for _i, _w in zip([0, 1, 2, 3], [6.713e-20, 1.232e-06, 0.0, 3.205e-17]): _vg.add([_i], _w, 'REPLACE')
_vg = ob_left_foot.vertex_groups.new(name='L.Foot')
for _i, _w in zip([0, 1, 2, 3], [0.01718, 0.008999, 0.0, 7.762e-10]): _vg.add([_i], _w, 'REPLACE')
_vg = ob_left_foot.vertex_groups.new(name='Body')
_vg = ob_left_foot.vertex_groups.new(name='Full')
for _i, _w in zip([0, 1, 2, 3], [3.034e-05, 1.666e-19, 3.621e-07, 2.2e-30]): _vg.add([_i], _w, 'REPLACE')
_vg = ob_left_foot.vertex_groups.new(name='R.Forearm')
_vg = ob_left_foot.vertex_groups.new(name='L.Forearm')
_vg = ob_left_foot.vertex_groups.new(name='Body.001')
_vg = ob_left_foot.vertex_groups.new(name='Body.002')
_vg = ob_left_foot.vertex_groups.new(name='Weapon')
_vg = ob_left_foot.vertex_groups.new(name='R.Thigh')
for _i, _w in zip([0, 1, 3], [0.0, 0.0, 0.0]): _vg.add([_i], _w, 'REPLACE')
_vg = ob_left_foot.vertex_groups.new(name='R.Leg')
for _i, _w in zip([0, 1, 3], [0.0, 0.0, 0.0]): _vg.add([_i], _w, 'REPLACE')
_vg = ob_left_foot.vertex_groups.new(name='L.Thigh')
for _i, _w in zip([0, 1, 2, 3], [0.0, 1.613e-10, 0.0, 1.18e-06]): _vg.add([_i], _w, 'REPLACE')
_vg = ob_left_foot.vertex_groups.new(name='L.Leg')
for _i, _w in zip([0, 1, 2, 3], [1.0, 1.0, 1.0, 1.0]): _vg.add([_i], _w, 'REPLACE')
_m = ob_left_foot.modifiers.new('Armature', 'ARMATURE')
_m = ob_left_foot.modifiers.new('Armature.001', 'ARMATURE')
_m.object = ob_armature
ob_weapon.parent = ob_armature
ob_weapon.matrix_parent_inverse = Matrix(((1.0, 0.0, 0.0, 0.0), (0.0, 1.0, 0.0, 0.0), (0.0, 0.0, 1.0, -0.4649), (0.0, 0.0, 0.0, 1.0)))
ob_weapon.location = (1.931, -0.03242, 0.8006)
ob_weapon.rotation_euler = (1.571, -0.0, 0.0)
ob_weapon.scale = (0.131, 1.0, 1.0)
ob_weapon.lineart.crease_threshold = 0.0
_vg = ob_weapon.vertex_groups.new(name='Full')
_vg = ob_weapon.vertex_groups.new(name='Body')
_vg = ob_weapon.vertex_groups.new(name='R.Forearm')
_vg = ob_weapon.vertex_groups.new(name='R.Hand')
_vg = ob_weapon.vertex_groups.new(name='L.Forearm')
for _i, _w in zip([0, 1, 2, 3, 4, 5, 6, 7, 8, 9, 10, 11, 12, 13, 14, 15, 16, 17, 18, 19, 20, 21, 22, 23, 24, 25, 26, 27, 28, 29, 30, 31, 32, 33, 34, 35], [0.0, 0.0, 0.0, 0.0, 0.0, 0.0, 0.0, 0.0, 0.0, 0.0, 0.0, 0.0, 0.0, 0.0, 0.0, 0.0, 0.0, 0.0, 0.0, 0.0, 0.0, 0.0, 0.0, 0.0, 0.0, 0.0, 0.0, 0.0, 0.0, 0.0, 0.0, 0.0, 1.227e-15, 1.073e-17, 0.0, 0.0]): _vg.add([_i], _w, 'REPLACE')
_vg = ob_weapon.vertex_groups.new(name='L.Hand')
for _i, _w in zip([0, 1, 2, 3, 4, 5, 6, 7, 8, 9, 10, 11, 12, 13, 14, 15, 16, 17, 18, 19, 20, 21, 22, 23, 24, 25, 26, 27, 28, 29, 30, 31, 32, 33, 34, 35], [5.694e-12, 1.285e-25, 0.0, 0.0, 0.0, 0.0, 0.0, 0.0, 0.0, 0.0, 0.0, 0.0, 0.0, 0.0, 0.0, 2.89e-15, 4.061e-20, 3.062e-16, 2.045e-18, 1.015e-35, 0.0, 0.0, 0.0, 0.0, 0.0, 0.0, 0.0, 0.0, 0.0, 0.0, 0.0, 0.0, 0.0, 0.0, 0.0, 0.0]): _vg.add([_i], _w, 'REPLACE')
_vg = ob_weapon.vertex_groups.new(name='L.Hand.001')
for _i, _w in zip([0, 1, 2, 3, 4, 5, 6, 7, 8, 9, 10, 11, 12, 13, 14, 15, 16, 17, 18, 19, 20, 21, 22, 23, 24, 25, 26, 27, 28, 29, 30, 31, 32, 33, 34, 35], [0.0818, 0.3261, 1.0, 1.0, 1.0, 1.0, 1.0, 1.0, 0.9999, 0.9998, 0.9995, 0.9984, 0.9946, 0.9815, 0.9684, 0.9228, 0.7427, 0.1015, 0.7065, 0.8901, 0.9619, 0.9895, 0.9956, 0.9981, 0.9993, 0.9997, 0.9999, 1.0, 1.0, 1.0, 1.0, 1.0, 0.8369, 0.7949, 0.9933, 0.994]): _vg.add([_i], _w, 'REPLACE')
_vg = ob_weapon.vertex_groups.new(name='Head')
_vg = ob_weapon.vertex_groups.new(name='Bone')
_vg = ob_weapon.vertex_groups.new(name='Bone.001')
_vg = ob_weapon.vertex_groups.new(name='R.Foot')
_vg = ob_weapon.vertex_groups.new(name='Bone.002')
_vg = ob_weapon.vertex_groups.new(name='Bone.003')
_vg = ob_weapon.vertex_groups.new(name='L.Foot')
_vg = ob_weapon.vertex_groups.new(name='Weapon')
_vg.add([0, 1, 2, 3, 4, 5, 6, 7, 8, 9, 10, 11, 12, 13, 14, 15, 16, 17, 18, 19, 20, 21, 22, 23, 24, 25, 26, 27, 28, 29, 30, 31, 32, 33, 34, 35], 1.0, 'REPLACE')
_vg = ob_weapon.vertex_groups.new(name='R.Thigh')
_vg = ob_weapon.vertex_groups.new(name='R.Leg')
_vg = ob_weapon.vertex_groups.new(name='L.Thigh')
_vg = ob_weapon.vertex_groups.new(name='L.Leg')
_m = ob_weapon.modifiers.new('Armature', 'ARMATURE')
_m.object = ob_armature

# ---- collection membership
col_collection_1.objects.link(ob_armature)
col_collection_1.objects.link(ob_body)
col_collection_1.objects.link(ob_head)
col_collection_1.objects.link(ob_left_arm)
col_collection_1.objects.link(ob_right_arm)
col_collection_1.objects.link(ob_right_foot)
col_collection_1.objects.link(ob_left_foot)
col_collection_1.objects.link(ob_weapon)

# ---- scene / render settings (as saved in the file)
scene.frame_start = 0; scene.frame_end = 530; scene.frame_set(1)
scene.render.engine = 'BLENDER_EEVEE_NEXT'
scene.render.resolution_percentage = 50
scene.render.fps = 60
scene.render.dither_intensity = 0.0
scene.cycles.use_denoising = False
scene.cycles.samples = 10
scene.cycles.sampling_pattern = 'TABULATED_SOBOL'
scene.cycles.light_sampling_threshold = 0.0
scene.cycles.use_adaptive_sampling = False
scene.cycles.use_light_tree = False
scene.cycles.blur_glossy = 0.0
scene.cycles.pixel_filter_type = 'GAUSSIAN'
scene.cycles.sample_clamp_indirect = 0.0
scene.view_settings.view_transform = 'Standard'
bpy.context.view_layer.update()

# ---- added for rendering (the .blend has no active camera and no usable light): camera, sun
cam_auto = bpy.data.cameras.new('AutoCamera')
cam_auto.lens = 50.0
cam_auto.sensor_width = 36.0
cam_auto.clip_end = 1000.0
ob_auto_camera = bpy.data.objects.new('AutoCamera', cam_auto)
scene.collection.objects.link(ob_auto_camera)
ob_auto_camera.location = (7.60303, -9.30244, 5.73353)
ob_auto_camera.rotation_euler = (1.09748, -7.21219e-08, 0.694738)
scene.camera = ob_auto_camera
light_auto_sun = bpy.data.lights.new('AutoSun', 'SUN')
light_auto_sun.energy = 3.0
light_auto_sun.angle = 0.0523599
ob_auto_sun = bpy.data.objects.new('AutoSun', light_auto_sun)
scene.collection.objects.link(ob_auto_sun)
ob_auto_sun.rotation_euler = (0.872665, 0.174533, 0.523599)
bpy.context.view_layer.update()
